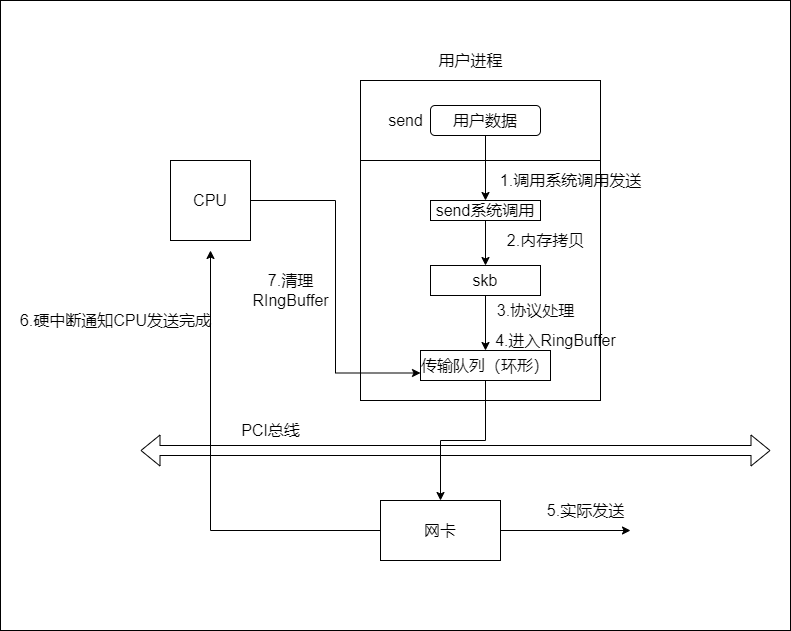

The diagram above was exported from draw.io. Its source (the exported page's mxGraphModel, read from the mxfile embedded in the PNG):
<mxGraphModel dx="2249" dy="753" grid="1" gridSize="10" guides="1" tooltips="1" connect="1" arrows="1" fold="1" page="1" pageScale="1" pageWidth="827" pageHeight="1169" math="0" shadow="0">
  <root>
    <mxCell id="0" />
    <mxCell id="1" parent="0" />
    <mxCell id="jUVhVs3qlIgec7eDxcEW-29" value="" style="rounded=0;whiteSpace=wrap;html=1;fontSize=16;" vertex="1" parent="1">
      <mxGeometry x="-10" y="120" width="790" height="630" as="geometry" />
    </mxCell>
    <mxCell id="jUVhVs3qlIgec7eDxcEW-1" value="" style="rounded=0;whiteSpace=wrap;html=1;" vertex="1" parent="1">
      <mxGeometry x="350" y="200" width="240" height="80" as="geometry" />
    </mxCell>
    <mxCell id="jUVhVs3qlIgec7eDxcEW-2" value="&lt;font style=&quot;font-size: 16px&quot;&gt;用户进程&lt;/font&gt;" style="text;html=1;align=center;verticalAlign=middle;resizable=0;points=[];autosize=1;strokeColor=none;fillColor=none;" vertex="1" parent="1">
      <mxGeometry x="420" y="170" width="80" height="20" as="geometry" />
    </mxCell>
    <mxCell id="jUVhVs3qlIgec7eDxcEW-3" value="send" style="text;html=1;align=center;verticalAlign=middle;resizable=0;points=[];autosize=1;strokeColor=none;fillColor=none;fontSize=16;" vertex="1" parent="1">
      <mxGeometry x="370" y="230" width="50" height="20" as="geometry" />
    </mxCell>
    <mxCell id="jUVhVs3qlIgec7eDxcEW-4" value="用户数据" style="rounded=1;whiteSpace=wrap;html=1;fontSize=16;" vertex="1" parent="1">
      <mxGeometry x="420" y="225" width="110" height="30" as="geometry" />
    </mxCell>
    <mxCell id="jUVhVs3qlIgec7eDxcEW-5" value="" style="rounded=0;whiteSpace=wrap;html=1;" vertex="1" parent="1">
      <mxGeometry x="350" y="280" width="240" height="240" as="geometry" />
    </mxCell>
    <mxCell id="jUVhVs3qlIgec7eDxcEW-10" style="edgeStyle=orthogonalEdgeStyle;rounded=0;orthogonalLoop=1;jettySize=auto;html=1;entryX=0.5;entryY=0;entryDx=0;entryDy=0;fontSize=16;" edge="1" parent="1" source="jUVhVs3qlIgec7eDxcEW-6" target="jUVhVs3qlIgec7eDxcEW-9">
      <mxGeometry relative="1" as="geometry" />
    </mxCell>
    <mxCell id="jUVhVs3qlIgec7eDxcEW-6" value="send系统调用" style="rounded=0;whiteSpace=wrap;html=1;fontSize=16;" vertex="1" parent="1">
      <mxGeometry x="420" y="320" width="110" height="20" as="geometry" />
    </mxCell>
    <mxCell id="jUVhVs3qlIgec7eDxcEW-8" value="1.调用系统调用发送" style="text;html=1;align=center;verticalAlign=middle;resizable=0;points=[];autosize=1;strokeColor=none;fillColor=none;fontSize=16;" vertex="1" parent="1">
      <mxGeometry x="480" y="290" width="160" height="20" as="geometry" />
    </mxCell>
    <mxCell id="jUVhVs3qlIgec7eDxcEW-7" style="edgeStyle=orthogonalEdgeStyle;rounded=0;orthogonalLoop=1;jettySize=auto;html=1;fontSize=16;" edge="1" parent="1" source="jUVhVs3qlIgec7eDxcEW-4" target="jUVhVs3qlIgec7eDxcEW-6">
      <mxGeometry relative="1" as="geometry" />
    </mxCell>
    <mxCell id="jUVhVs3qlIgec7eDxcEW-14" style="edgeStyle=orthogonalEdgeStyle;rounded=0;orthogonalLoop=1;jettySize=auto;html=1;entryX=0.5;entryY=0;entryDx=0;entryDy=0;fontSize=16;" edge="1" parent="1" source="jUVhVs3qlIgec7eDxcEW-9" target="jUVhVs3qlIgec7eDxcEW-13">
      <mxGeometry relative="1" as="geometry" />
    </mxCell>
    <mxCell id="jUVhVs3qlIgec7eDxcEW-9" value="skb" style="rounded=0;whiteSpace=wrap;html=1;fontSize=16;" vertex="1" parent="1">
      <mxGeometry x="420" y="385" width="110" height="30" as="geometry" />
    </mxCell>
    <mxCell id="jUVhVs3qlIgec7eDxcEW-11" value="2.内存拷贝" style="text;html=1;align=center;verticalAlign=middle;resizable=0;points=[];autosize=1;strokeColor=none;fillColor=none;fontSize=16;" vertex="1" parent="1">
      <mxGeometry x="490" y="350" width="90" height="20" as="geometry" />
    </mxCell>
    <mxCell id="jUVhVs3qlIgec7eDxcEW-20" style="edgeStyle=orthogonalEdgeStyle;rounded=0;orthogonalLoop=1;jettySize=auto;html=1;fontSize=16;" edge="1" parent="1" source="jUVhVs3qlIgec7eDxcEW-13" target="jUVhVs3qlIgec7eDxcEW-17">
      <mxGeometry relative="1" as="geometry" />
    </mxCell>
    <mxCell id="jUVhVs3qlIgec7eDxcEW-13" value="传输队列（环形）" style="rounded=0;whiteSpace=wrap;html=1;fontSize=16;" vertex="1" parent="1">
      <mxGeometry x="410" y="470" width="130" height="30" as="geometry" />
    </mxCell>
    <mxCell id="jUVhVs3qlIgec7eDxcEW-15" value="3.协议处理" style="text;html=1;align=center;verticalAlign=middle;resizable=0;points=[];autosize=1;strokeColor=none;fillColor=none;fontSize=16;" vertex="1" parent="1">
      <mxGeometry x="480" y="420" width="90" height="20" as="geometry" />
    </mxCell>
    <mxCell id="jUVhVs3qlIgec7eDxcEW-16" value="4.进入RingBuffer" style="text;html=1;align=center;verticalAlign=middle;resizable=0;points=[];autosize=1;strokeColor=none;fillColor=none;fontSize=16;" vertex="1" parent="1">
      <mxGeometry x="475" y="450" width="140" height="20" as="geometry" />
    </mxCell>
    <mxCell id="jUVhVs3qlIgec7eDxcEW-21" style="edgeStyle=orthogonalEdgeStyle;rounded=0;orthogonalLoop=1;jettySize=auto;html=1;fontSize=16;" edge="1" parent="1" source="jUVhVs3qlIgec7eDxcEW-17">
      <mxGeometry relative="1" as="geometry">
        <mxPoint x="620" y="650" as="targetPoint" />
      </mxGeometry>
    </mxCell>
    <mxCell id="jUVhVs3qlIgec7eDxcEW-24" style="edgeStyle=orthogonalEdgeStyle;rounded=0;orthogonalLoop=1;jettySize=auto;html=1;fontSize=16;" edge="1" parent="1" source="jUVhVs3qlIgec7eDxcEW-17">
      <mxGeometry relative="1" as="geometry">
        <mxPoint x="200" y="370" as="targetPoint" />
      </mxGeometry>
    </mxCell>
    <mxCell id="jUVhVs3qlIgec7eDxcEW-17" value="网卡" style="rounded=0;whiteSpace=wrap;html=1;fontSize=16;" vertex="1" parent="1">
      <mxGeometry x="370" y="620" width="120" height="60" as="geometry" />
    </mxCell>
    <mxCell id="jUVhVs3qlIgec7eDxcEW-18" value="" style="shape=flexArrow;endArrow=classic;startArrow=classic;html=1;rounded=0;fontSize=16;" edge="1" parent="1">
      <mxGeometry width="100" height="100" relative="1" as="geometry">
        <mxPoint x="130" y="570" as="sourcePoint" />
        <mxPoint x="760" y="570" as="targetPoint" />
      </mxGeometry>
    </mxCell>
    <mxCell id="jUVhVs3qlIgec7eDxcEW-19" value="PCI总线" style="text;html=1;align=center;verticalAlign=middle;resizable=0;points=[];autosize=1;strokeColor=none;fillColor=none;fontSize=16;" vertex="1" parent="1">
      <mxGeometry x="225" y="540" width="70" height="20" as="geometry" />
    </mxCell>
    <mxCell id="jUVhVs3qlIgec7eDxcEW-22" value="5.实际发送" style="text;html=1;align=center;verticalAlign=middle;resizable=0;points=[];autosize=1;strokeColor=none;fillColor=none;fontSize=16;" vertex="1" parent="1">
      <mxGeometry x="530" y="620" width="90" height="20" as="geometry" />
    </mxCell>
    <mxCell id="jUVhVs3qlIgec7eDxcEW-27" style="edgeStyle=orthogonalEdgeStyle;rounded=0;orthogonalLoop=1;jettySize=auto;html=1;entryX=0;entryY=0.75;entryDx=0;entryDy=0;fontSize=16;" edge="1" parent="1" source="jUVhVs3qlIgec7eDxcEW-23" target="jUVhVs3qlIgec7eDxcEW-13">
      <mxGeometry relative="1" as="geometry" />
    </mxCell>
    <mxCell id="jUVhVs3qlIgec7eDxcEW-23" value="CPU" style="whiteSpace=wrap;html=1;aspect=fixed;fontSize=16;" vertex="1" parent="1">
      <mxGeometry x="160" y="280" width="80" height="80" as="geometry" />
    </mxCell>
    <mxCell id="jUVhVs3qlIgec7eDxcEW-25" value="6.硬中断通知CPU发送完成" style="text;html=1;align=center;verticalAlign=middle;resizable=0;points=[];autosize=1;strokeColor=none;fillColor=none;fontSize=16;" vertex="1" parent="1">
      <mxGeometry y="430" width="210" height="20" as="geometry" />
    </mxCell>
    <mxCell id="jUVhVs3qlIgec7eDxcEW-28" value="7.清理&lt;br&gt;RIngBuffer" style="text;html=1;align=center;verticalAlign=middle;resizable=0;points=[];autosize=1;strokeColor=none;fillColor=none;fontSize=16;" vertex="1" parent="1">
      <mxGeometry x="235" y="390" width="90" height="40" as="geometry" />
    </mxCell>
  </root>
</mxGraphModel>